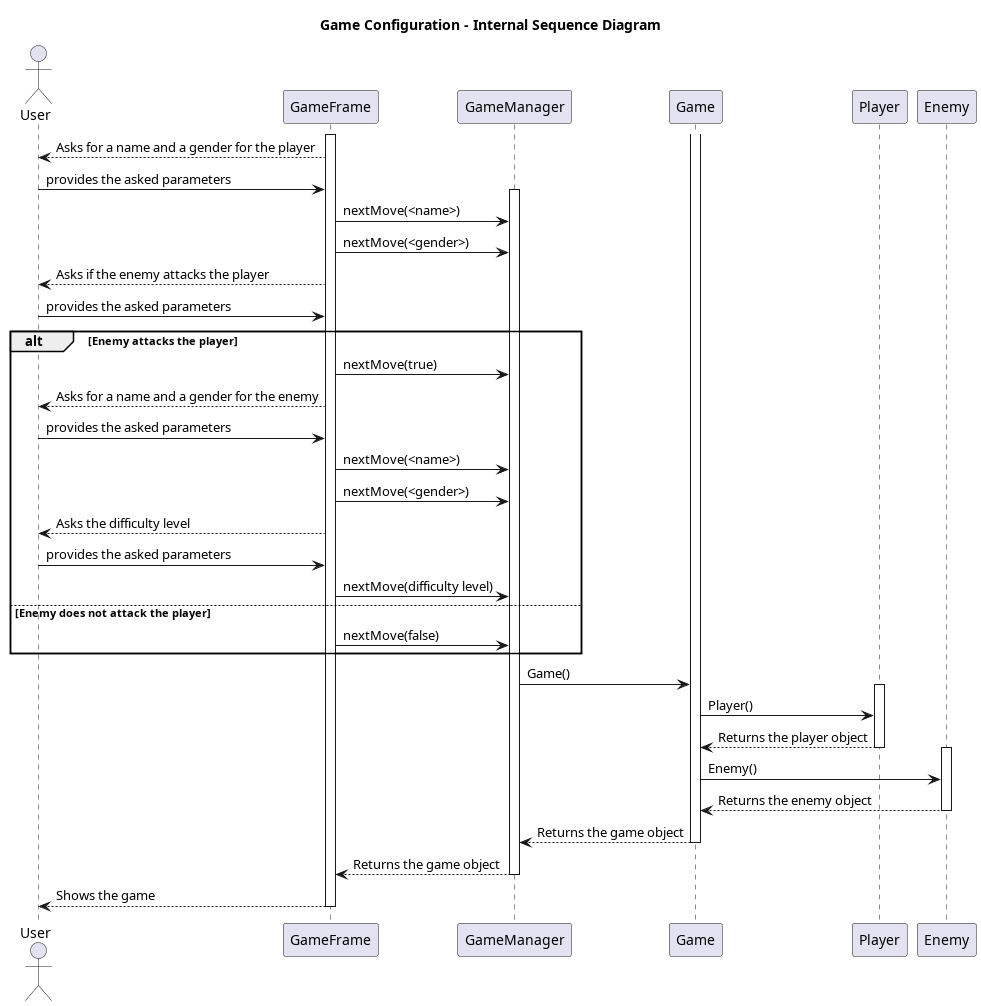

The diagram above was rendered by PlantUML. Its source (embedded in the PNG):
@startuml GameConfigurationInternalSequenceDiagram

title Game Configuration - Internal Sequence Diagram

actor User
participant GameFrame
participant GameManager
participant Game
participant Player
participant Enemy

activate GameFrame
GameFrame --> User: Asks for a name and a gender for the player
User -> GameFrame : provides the asked parameters
activate GameManager
GameFrame -> GameManager : nextMove(<name>)
GameFrame -> GameManager : nextMove(<gender>)

GameFrame --> User : Asks if the enemy attacks the player
User -> GameFrame : provides the asked parameters

alt Enemy attacks the player
    GameFrame -> GameManager : nextMove(true)
    GameFrame --> User : Asks for a name and a gender for the enemy
    User -> GameFrame : provides the asked parameters
    GameFrame -> GameManager : nextMove(<name>)
    GameFrame -> GameManager : nextMove(<gender>)
    GameFrame --> User : Asks the difficulty level
    User -> GameFrame : provides the asked parameters
    GameFrame -> GameManager : nextMove(difficulty level)
else Enemy does not attack the player
    GameFrame -> GameManager : nextMove(false)
end

activate Game
GameManager -> Game: Game()

activate Player
Game -> Player: Player()
Player --> Game : Returns the player object
deactivate Player

activate Enemy
Game -> Enemy: Enemy()
Enemy --> Game : Returns the enemy object
deactivate Enemy

Game --> GameManager : Returns the game object
deactivate Game

GameManager --> GameFrame : Returns the game object
deactivate GameManager

GameFrame --> User : Shows the game
deactivate GameFrame

@enduml